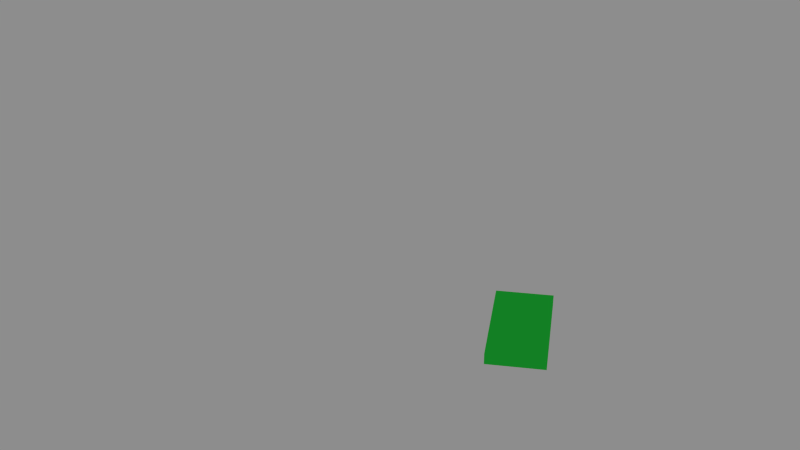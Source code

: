 # Source: la-weltall.blend  (saved by Blender 2.76.0; exported with 4.5.12 LTS)
import bpy
from mathutils import Matrix  # noqa: F401  (used for matrix-valued properties, if any)

bpy.ops.wm.read_factory_settings(use_empty=True)
scene = bpy.context.scene
scene.name = 'Scene'

# ---- collections
col_collection_1 = bpy.data.collections.new('Collection 1'); scene.collection.children.link(col_collection_1)
col_earth = bpy.data.collections.new('earth')  # instanced only; not linked into the scene
col_schiff = bpy.data.collections.new('schiff')  # instanced only; not linked into the scene

# ---- materials (node trees are filled in below, after node groups)
mat_material = bpy.data.materials.new('Material')
mat_material.alpha_threshold = 0.0
mat_material.diffuse_color = (0.02407, 0.8, 0.06717, 1.0)
mat_material.roughness = 0.5

# ---- material node trees

# ---- world
world_world = bpy.data.worlds.new('World'); scene.world = world_world
world_world.color = (0.2668, 0.2668, 0.2668)
world_world.use_sun_shadow = False
world_world.sun_shadow_jitter_overblur = 0.0
world_world.cycles.sampling_method = 'MANUAL'
world_world.cycles.sample_map_resolution = 256

# ---- meshes
me_cube = bpy.data.meshes.new('Cube')
me_cube.from_pydata([(-1.0, -1.0, -1.0), (-1.0, -1.0, 1.0), (-1.0, 1.0, -1.0), (-1.0, 1.0, 1.0), (1.0, -1.0, -1.0), (1.0, -1.0, 1.0), (1.0, 1.0, -1.0), (1.0, 1.0, 1.0)], [], [(1, 3, 2, 0), (3, 7, 6, 2), (7, 5, 4, 6), (5, 1, 0, 4), (0, 2, 6, 4), (5, 7, 3, 1)])
me_cube.materials.append(mat_material)
me_cube.use_remesh_preserve_volume = False
me_cube.use_remesh_preserve_attributes = False
me_cube.use_mirror_vertex_groups = False
me_cube.update()

# ---- objects
ob_earth = bpy.data.objects.new('earth', None)
ob_schiff = bpy.data.objects.new('schiff', None)
ob_cube = bpy.data.objects.new('Cube', me_cube)

# ---- transforms, parenting, visibility, modifiers, constraints
ob_earth.location = (0.0, 0.0, 0.0)
ob_earth.empty_image_offset = (0.0, 0.0)
ob_earth.show_instancer_for_render = False
ob_earth.instance_type = 'COLLECTION'
ob_earth.lineart.crease_threshold = 0.0
ob_schiff.location = (3.451, -2.009, 0.6025)
ob_schiff.rotation_euler = (0.0, 0.0, -1.047)
ob_schiff.scale = (0.6821, 0.6821, 0.6821)
ob_schiff.empty_image_offset = (0.0, 0.0)
ob_schiff.show_instancer_for_render = False
ob_schiff.instance_type = 'COLLECTION'
ob_schiff.lineart.crease_threshold = 0.0
ob_cube.location = (0.0, 0.0, 0.0)
ob_cube.scale = (1.0, 0.5, 0.1)
ob_cube.lineart.crease_threshold = 0.0
ob_earth.instance_collection = None
ob_schiff.instance_collection = col_schiff

# ---- collection membership
col_collection_1.objects.link(ob_earth)
col_collection_1.objects.link(ob_schiff)
col_schiff.objects.link(ob_cube)

# ---- scene / render settings (as saved in the file)
scene.frame_start = 1; scene.frame_end = 180; scene.frame_set(1)
scene.render.engine = 'CYCLES'
scene.render.resolution_percentage = 50
scene.render.dither_intensity = 0.0
scene.cycles.use_denoising = False
scene.cycles.samples = 10
scene.cycles.sampling_pattern = 'TABULATED_SOBOL'
scene.cycles.light_sampling_threshold = 0.0
scene.cycles.use_adaptive_sampling = False
scene.cycles.use_light_tree = False
scene.cycles.blur_glossy = 0.0
scene.cycles.pixel_filter_type = 'GAUSSIAN'
scene.cycles.sample_clamp_indirect = 0.0
scene.view_settings.view_transform = 'Standard'
bpy.context.view_layer.update()

# ---- added for rendering (the .blend has no active camera): camera
cam_auto = bpy.data.cameras.new('AutoCamera')
cam_auto.lens = 50.0
cam_auto.sensor_width = 36.0
cam_auto.clip_end = 1000.0
ob_auto_camera = bpy.data.objects.new('AutoCamera', cam_auto)
scene.collection.objects.link(ob_auto_camera)
ob_auto_camera.location = (9.25225, -11.1027, 7.4018)
ob_auto_camera.rotation_euler = (1.09748, -7.21219e-08, 0.694738)
scene.camera = ob_auto_camera
bpy.context.view_layer.update()
